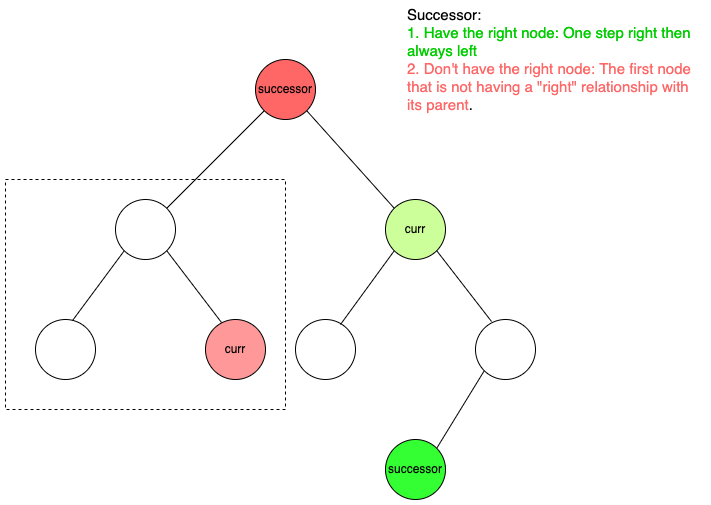

The diagram above was exported from draw.io. Its source (the exported page's mxGraphModel, read from the mxfile embedded in the PNG):
<mxGraphModel dx="946" dy="536" grid="1" gridSize="10" guides="1" tooltips="1" connect="1" arrows="1" fold="1" page="1" pageScale="1" pageWidth="827" pageHeight="1169" math="0" shadow="0">
  <root>
    <mxCell id="0" />
    <mxCell id="1" parent="0" />
    <mxCell id="sFoaTl7CmiQyrUOnmNPq-1" value="successor" style="ellipse;whiteSpace=wrap;html=1;aspect=fixed;fillColor=#FF6666;" vertex="1" parent="1">
      <mxGeometry x="360" y="80" width="60" height="60" as="geometry" />
    </mxCell>
    <mxCell id="sFoaTl7CmiQyrUOnmNPq-2" value="" style="ellipse;whiteSpace=wrap;html=1;aspect=fixed;" vertex="1" parent="1">
      <mxGeometry x="220" y="220" width="60" height="60" as="geometry" />
    </mxCell>
    <mxCell id="sFoaTl7CmiQyrUOnmNPq-3" value="curr" style="ellipse;whiteSpace=wrap;html=1;aspect=fixed;direction=south;fillColor=#CCFF99;" vertex="1" parent="1">
      <mxGeometry x="490" y="220" width="60" height="60" as="geometry" />
    </mxCell>
    <mxCell id="sFoaTl7CmiQyrUOnmNPq-4" value="" style="ellipse;whiteSpace=wrap;html=1;aspect=fixed;" vertex="1" parent="1">
      <mxGeometry x="140" y="340" width="60" height="60" as="geometry" />
    </mxCell>
    <mxCell id="sFoaTl7CmiQyrUOnmNPq-5" value="curr" style="ellipse;whiteSpace=wrap;html=1;aspect=fixed;fillColor=#FF9999;" vertex="1" parent="1">
      <mxGeometry x="310" y="340" width="60" height="60" as="geometry" />
    </mxCell>
    <mxCell id="sFoaTl7CmiQyrUOnmNPq-6" value="" style="ellipse;whiteSpace=wrap;html=1;aspect=fixed;" vertex="1" parent="1">
      <mxGeometry x="400" y="340" width="60" height="60" as="geometry" />
    </mxCell>
    <mxCell id="sFoaTl7CmiQyrUOnmNPq-7" value="" style="ellipse;whiteSpace=wrap;html=1;aspect=fixed;" vertex="1" parent="1">
      <mxGeometry x="580" y="340" width="60" height="60" as="geometry" />
    </mxCell>
    <mxCell id="sFoaTl7CmiQyrUOnmNPq-9" value="" style="endArrow=none;html=1;rounded=0;exitX=1;exitY=0;exitDx=0;exitDy=0;" edge="1" parent="1" source="sFoaTl7CmiQyrUOnmNPq-2" target="sFoaTl7CmiQyrUOnmNPq-1">
      <mxGeometry width="50" height="50" relative="1" as="geometry">
        <mxPoint x="280" y="220" as="sourcePoint" />
        <mxPoint x="320" y="180" as="targetPoint" />
      </mxGeometry>
    </mxCell>
    <mxCell id="sFoaTl7CmiQyrUOnmNPq-10" value="" style="endArrow=none;html=1;rounded=0;entryX=0;entryY=1;entryDx=0;entryDy=0;exitX=0.617;exitY=0.017;exitDx=0;exitDy=0;exitPerimeter=0;" edge="1" parent="1" source="sFoaTl7CmiQyrUOnmNPq-4" target="sFoaTl7CmiQyrUOnmNPq-2">
      <mxGeometry width="50" height="50" relative="1" as="geometry">
        <mxPoint x="180" y="330" as="sourcePoint" />
        <mxPoint x="230" y="280" as="targetPoint" />
      </mxGeometry>
    </mxCell>
    <mxCell id="sFoaTl7CmiQyrUOnmNPq-11" value="" style="endArrow=none;html=1;rounded=0;entryX=0.267;entryY=0.05;entryDx=0;entryDy=0;entryPerimeter=0;exitX=1;exitY=1;exitDx=0;exitDy=0;" edge="1" parent="1" source="sFoaTl7CmiQyrUOnmNPq-2" target="sFoaTl7CmiQyrUOnmNPq-5">
      <mxGeometry width="50" height="50" relative="1" as="geometry">
        <mxPoint x="280" y="280" as="sourcePoint" />
        <mxPoint x="360" y="310" as="targetPoint" />
      </mxGeometry>
    </mxCell>
    <mxCell id="sFoaTl7CmiQyrUOnmNPq-12" value="" style="endArrow=none;html=1;rounded=0;entryX=0;entryY=1;entryDx=0;entryDy=0;exitX=1;exitY=1;exitDx=0;exitDy=0;" edge="1" parent="1" source="sFoaTl7CmiQyrUOnmNPq-1" target="sFoaTl7CmiQyrUOnmNPq-3">
      <mxGeometry width="50" height="50" relative="1" as="geometry">
        <mxPoint x="420" y="140" as="sourcePoint" />
        <mxPoint x="470" y="180" as="targetPoint" />
      </mxGeometry>
    </mxCell>
    <mxCell id="sFoaTl7CmiQyrUOnmNPq-13" value="" style="endArrow=none;html=1;rounded=0;entryX=1;entryY=1;entryDx=0;entryDy=0;exitX=0.75;exitY=0.083;exitDx=0;exitDy=0;exitPerimeter=0;" edge="1" parent="1" source="sFoaTl7CmiQyrUOnmNPq-6" target="sFoaTl7CmiQyrUOnmNPq-3">
      <mxGeometry width="50" height="50" relative="1" as="geometry">
        <mxPoint x="440" y="330" as="sourcePoint" />
        <mxPoint x="490" y="280" as="targetPoint" />
      </mxGeometry>
    </mxCell>
    <mxCell id="sFoaTl7CmiQyrUOnmNPq-14" value="" style="endArrow=none;html=1;rounded=0;entryX=0.267;entryY=0.033;entryDx=0;entryDy=0;entryPerimeter=0;exitX=1;exitY=0;exitDx=0;exitDy=0;" edge="1" parent="1" source="sFoaTl7CmiQyrUOnmNPq-3" target="sFoaTl7CmiQyrUOnmNPq-7">
      <mxGeometry width="50" height="50" relative="1" as="geometry">
        <mxPoint x="540" y="280" as="sourcePoint" />
        <mxPoint x="600" y="320" as="targetPoint" />
      </mxGeometry>
    </mxCell>
    <mxCell id="sFoaTl7CmiQyrUOnmNPq-16" value="successor" style="ellipse;whiteSpace=wrap;html=1;aspect=fixed;fillColor=#33FF33;" vertex="1" parent="1">
      <mxGeometry x="490" y="460" width="60" height="60" as="geometry" />
    </mxCell>
    <mxCell id="sFoaTl7CmiQyrUOnmNPq-17" value="" style="endArrow=none;html=1;rounded=0;entryX=0;entryY=1;entryDx=0;entryDy=0;exitX=1;exitY=0;exitDx=0;exitDy=0;" edge="1" parent="1" source="sFoaTl7CmiQyrUOnmNPq-16" target="sFoaTl7CmiQyrUOnmNPq-7">
      <mxGeometry width="50" height="50" relative="1" as="geometry">
        <mxPoint x="540" y="460" as="sourcePoint" />
        <mxPoint x="590" y="410" as="targetPoint" />
      </mxGeometry>
    </mxCell>
    <mxCell id="sFoaTl7CmiQyrUOnmNPq-18" value="" style="rounded=0;whiteSpace=wrap;html=1;fillColor=none;dashed=1;" vertex="1" parent="1">
      <mxGeometry x="110" y="200" width="280" height="230" as="geometry" />
    </mxCell>
    <mxCell id="sFoaTl7CmiQyrUOnmNPq-19" value="&lt;font style=&quot;font-size: 15px&quot;&gt;&lt;font style=&quot;font-size: 15px&quot;&gt;Successor:&lt;br&gt;&lt;font color=&quot;#00cc00&quot;&gt;1. Have the right node: One step right then always left&lt;/font&gt;&lt;br&gt;&lt;font color=&quot;#ff6666&quot;&gt;2. Don't have the right node:&amp;nbsp;&lt;/font&gt;&lt;/font&gt;&lt;font style=&quot;font-size: 15px&quot;&gt;&lt;font color=&quot;#ff6666&quot;&gt;The first node that is not having a &quot;right&quot; relationship with its parent&lt;/font&gt;.&lt;br&gt;&lt;/font&gt;&lt;/font&gt;" style="text;html=1;strokeColor=none;fillColor=none;align=left;verticalAlign=middle;whiteSpace=wrap;rounded=0;dashed=1;" vertex="1" parent="1">
      <mxGeometry x="510" y="40" width="300" height="80" as="geometry" />
    </mxCell>
  </root>
</mxGraphModel>